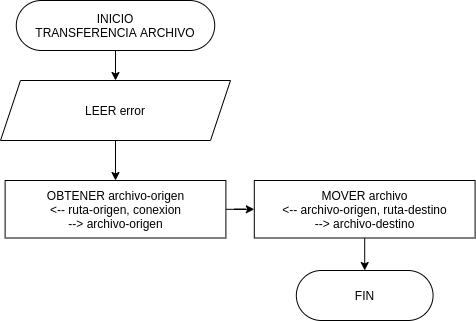

The diagram above was exported from draw.io. Its source (the exported page's mxGraphModel, read from the mxfile embedded in the PNG):
<mxGraphModel dx="1422" dy="676" grid="1" gridSize="10" guides="1" tooltips="1" connect="1" arrows="1" fold="1" page="1" pageScale="1" pageWidth="827" pageHeight="1169" math="0" shadow="0">
  <root>
    <mxCell id="0" />
    <mxCell id="1" parent="0" />
    <mxCell id="2" value="" style="edgeStyle=orthogonalEdgeStyle;rounded=0;orthogonalLoop=1;jettySize=auto;html=1;" edge="1" source="3" target="6" parent="1">
      <mxGeometry relative="1" as="geometry" />
    </mxCell>
    <mxCell id="3" value="&lt;span&gt;INICIO&lt;/span&gt;&lt;br&gt;&lt;span&gt;TRANSFERENCIA ARCHIVO&lt;/span&gt;" style="rounded=1;whiteSpace=wrap;html=1;arcSize=50;" vertex="1" parent="1">
      <mxGeometry x="363.79" y="1520" width="198.43" height="50" as="geometry" />
    </mxCell>
    <mxCell id="4" value="FIN" style="rounded=1;whiteSpace=wrap;html=1;arcSize=50;" vertex="1" parent="1">
      <mxGeometry x="643.82" y="1790" width="136.75" height="50" as="geometry" />
    </mxCell>
    <mxCell id="5" value="" style="edgeStyle=orthogonalEdgeStyle;rounded=0;orthogonalLoop=1;jettySize=auto;html=1;" edge="1" source="6" target="8" parent="1">
      <mxGeometry relative="1" as="geometry" />
    </mxCell>
    <mxCell id="6" value="LEER error" style="shape=parallelogram;perimeter=parallelogramPerimeter;whiteSpace=wrap;html=1;fixedSize=1;" vertex="1" parent="1">
      <mxGeometry x="348" y="1600" width="230" height="60" as="geometry" />
    </mxCell>
    <mxCell id="7" value="" style="edgeStyle=orthogonalEdgeStyle;rounded=0;orthogonalLoop=1;jettySize=auto;html=1;" edge="1" source="8" target="10" parent="1">
      <mxGeometry relative="1" as="geometry" />
    </mxCell>
    <mxCell id="8" value="OBTENER archivo-origen&lt;br&gt;&amp;lt;-- ruta-origen, conexion&lt;br&gt;--&amp;gt; archivo-origen" style="rounded=5;whiteSpace=wrap;html=1;direction=east;" vertex="1" parent="1">
      <mxGeometry x="352.61" y="1700" width="220.78" height="57.5" as="geometry" />
    </mxCell>
    <mxCell id="9" value="" style="edgeStyle=orthogonalEdgeStyle;rounded=0;orthogonalLoop=1;jettySize=auto;html=1;" edge="1" source="10" target="4" parent="1">
      <mxGeometry relative="1" as="geometry" />
    </mxCell>
    <mxCell id="10" value="MOVER archivo&lt;br&gt;&amp;lt;-- archivo-origen, ruta-destino&lt;br&gt;--&amp;gt; archivo-destino" style="rounded=5;whiteSpace=wrap;html=1;direction=east;" vertex="1" parent="1">
      <mxGeometry x="601.8100000000001" y="1700" width="220.78" height="57.5" as="geometry" />
    </mxCell>
  </root>
</mxGraphModel>